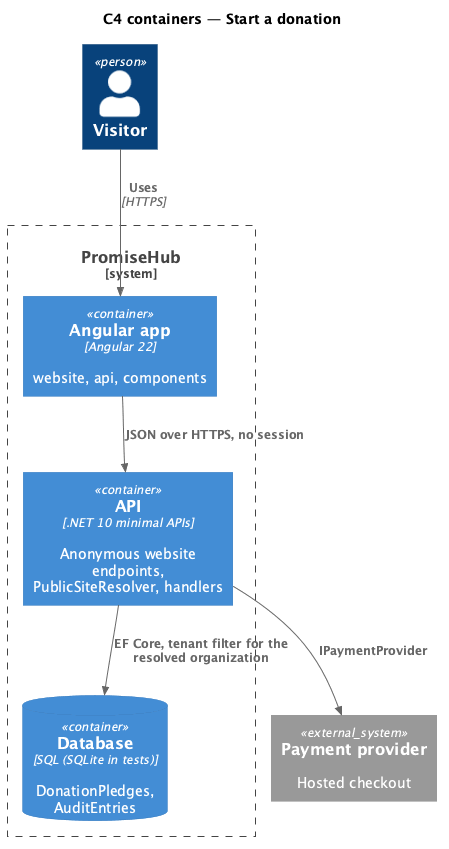

The diagram above was rendered by PlantUML. Its source (embedded in the PNG):
@startuml
!include <C4/C4_Container>
title C4 containers — Start a donation
Person(visitor, "Visitor")
System_Boundary(ph, "PromiseHub") {
  Container(web, "Angular app", "Angular 22", "website, api, components")
  Container(api, "API", ".NET 10 minimal APIs", "Anonymous website endpoints, PublicSiteResolver, handlers")
  ContainerDb(db, "Database", "SQL (SQLite in tests)", "DonationPledges, AuditEntries")
}
System_Ext(pay, "Payment provider", "Hosted checkout")
Rel(api, pay, "IPaymentProvider")
Rel(visitor, web, "Uses", "HTTPS")
Rel(web, api, "JSON over HTTPS, no session")
Rel(api, db, "EF Core, tenant filter for the resolved organization")
@enduml